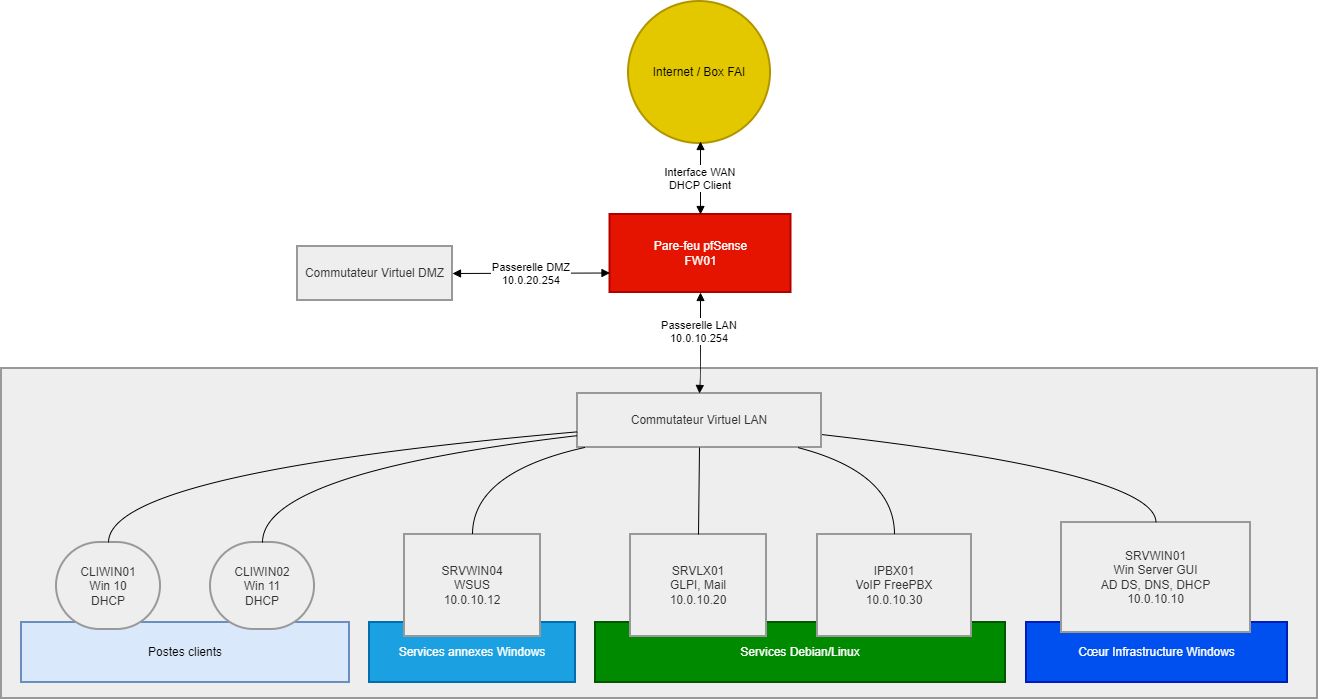

The diagram above was exported from draw.io. Its source (the exported page's mxGraphModel, read from the mxfile embedded in the PNG):
<mxGraphModel dx="1623" dy="858" grid="1" gridSize="10" guides="1" tooltips="1" connect="1" arrows="1" fold="1" page="1" pageScale="1" pageWidth="827" pageHeight="1169" math="0" shadow="0">
  <root>
    <mxCell id="0" />
    <mxCell id="1" parent="0" />
    <mxCell id="3RT0tenQy8LLTNQlbfVT-2" parent="1" style="whiteSpace=wrap;strokeWidth=2;fillColor=light-dark(#eeeeee,#1f2020);strokeColor=light-dark(#999999,#cccccc);fontColor=light-dark(#333333,#cccccc);" value="" vertex="1">
      <mxGeometry height="330" width="1316" x="414" y="557" as="geometry" />
    </mxCell>
    <mxCell id="3RT0tenQy8LLTNQlbfVT-3" parent="1" style="whiteSpace=wrap;strokeWidth=2;fillColor=light-dark(#DAE8FC,#121924);strokeColor=#6c8ebf;" value="Postes clients" vertex="1">
      <mxGeometry height="60" width="328" x="434" y="811" as="geometry" />
    </mxCell>
    <mxCell id="3RT0tenQy8LLTNQlbfVT-4" parent="1" style="whiteSpace=wrap;strokeWidth=2;fillColor=#1ba1e2;strokeColor=#006EAF;fontColor=#ffffff;" value="Services annexes Windows" vertex="1">
      <mxGeometry height="60" width="206" x="782" y="811" as="geometry" />
    </mxCell>
    <mxCell id="3RT0tenQy8LLTNQlbfVT-5" parent="1" style="whiteSpace=wrap;strokeWidth=2;fillColor=#008a00;strokeColor=#005700;fontColor=#ffffff;" value="Services Debian/Linux" vertex="1">
      <mxGeometry height="60" width="410" x="1008" y="811" as="geometry" />
    </mxCell>
    <mxCell id="3RT0tenQy8LLTNQlbfVT-6" parent="1" style="whiteSpace=wrap;strokeWidth=2;fillColor=#0050ef;strokeColor=#001DBC;fontColor=#ffffff;verticalAlign=middle;" value="Cœur Infrastructure Windows" vertex="1">
      <mxGeometry height="60" width="261" x="1439" y="811" as="geometry" />
    </mxCell>
    <mxCell id="3RT0tenQy8LLTNQlbfVT-7" parent="1" style="ellipse;aspect=fixed;strokeWidth=2;whiteSpace=wrap;fillColor=#e3c800;fontColor=#000000;strokeColor=#B09500;" value="Internet / Box FAI" vertex="1">
      <mxGeometry height="142" width="142" x="1041" y="190" as="geometry" />
    </mxCell>
    <mxCell id="3RT0tenQy8LLTNQlbfVT-8" parent="1" style="whiteSpace=wrap;strokeWidth=2;fillColor=#e51400;strokeColor=#B20000;fontColor=#ffffff;" value="Pare-feu pfSense&#10;FW01" vertex="1">
      <mxGeometry height="78" width="181" x="1022.5" y="403" as="geometry" />
    </mxCell>
    <mxCell id="3RT0tenQy8LLTNQlbfVT-9" parent="1" style="whiteSpace=wrap;strokeWidth=2;fillColor=light-dark(#eeeeee,#1f2020);strokeColor=light-dark(#999999,#cccccc);fontColor=light-dark(#333333,#cccccc);" value="Commutateur Virtuel LAN" vertex="1">
      <mxGeometry height="54" width="244" x="990" y="582" as="geometry" />
    </mxCell>
    <mxCell id="3RT0tenQy8LLTNQlbfVT-10" parent="1" style="whiteSpace=wrap;strokeWidth=2;fillColor=light-dark(#eeeeee,#1f2020);strokeColor=light-dark(#999999,#cccccc);fontColor=light-dark(#333333,#cccccc);" value="SRVWIN01&#10;Win Server GUI&#10;AD DS, DNS, DHCP&#10;10.0.10.10" vertex="1">
      <mxGeometry height="110" width="189" x="1474" y="711" as="geometry" />
    </mxCell>
    <mxCell id="3RT0tenQy8LLTNQlbfVT-12" parent="1" style="whiteSpace=wrap;strokeWidth=2;fillColor=light-dark(#eeeeee,#1f2020);strokeColor=light-dark(#999999,#cccccc);fontColor=light-dark(#333333,#cccccc);" value="SRVLX01&#10;GLPI, Mail&#10;10.0.10.20" vertex="1">
      <mxGeometry height="102" width="136" x="1043" y="723" as="geometry" />
    </mxCell>
    <mxCell id="3RT0tenQy8LLTNQlbfVT-13" parent="1" style="whiteSpace=wrap;strokeWidth=2;fillColor=light-dark(#eeeeee,#1f2020);strokeColor=light-dark(#999999,#cccccc);fontColor=light-dark(#333333,#cccccc);" value="IPBX01&#10;VoIP FreePBX&#10;10.0.10.30" vertex="1">
      <mxGeometry height="102" width="154" x="1230" y="723" as="geometry" />
    </mxCell>
    <mxCell id="3RT0tenQy8LLTNQlbfVT-14" parent="1" style="whiteSpace=wrap;strokeWidth=2;fillColor=light-dark(#eeeeee,#1f2020);strokeColor=light-dark(#999999,#cccccc);fontColor=light-dark(#333333,#cccccc);" value="SRVWIN04&#10;WSUS&#10;10.0.10.12" vertex="1">
      <mxGeometry height="102" width="136" x="817" y="723" as="geometry" />
    </mxCell>
    <mxCell id="3RT0tenQy8LLTNQlbfVT-15" parent="1" style="rounded=1;whiteSpace=wrap;arcSize=50;strokeWidth=2;fillColor=light-dark(#eeeeee,#1f2020);strokeColor=light-dark(#999999,#cccccc);fontColor=light-dark(#333333,#cccccc);" value="CLIWIN01&#10;Win 10&#10;DHCP" vertex="1">
      <mxGeometry height="87" width="104" x="469" y="731" as="geometry" />
    </mxCell>
    <mxCell id="3RT0tenQy8LLTNQlbfVT-16" parent="1" style="rounded=1;whiteSpace=wrap;arcSize=50;strokeWidth=2;fillColor=light-dark(#eeeeee,#1f2020);strokeColor=light-dark(#999999,#cccccc);fontColor=light-dark(#333333,#cccccc);" value="CLIWIN02&#10;Win 11&#10;DHCP" vertex="1">
      <mxGeometry height="87" width="104" x="623" y="731" as="geometry" />
    </mxCell>
    <mxCell id="3RT0tenQy8LLTNQlbfVT-17" parent="1" style="whiteSpace=wrap;strokeWidth=2;fillColor=light-dark(#EEEEEE,#4B4D4D);strokeColor=light-dark(#999999,#cccccc);fontColor=light-dark(#333333,#cccccc);" value="Commutateur Virtuel DMZ" vertex="1">
      <mxGeometry height="54" width="155" x="710" y="435" as="geometry" />
    </mxCell>
    <mxCell id="3RT0tenQy8LLTNQlbfVT-19" edge="1" parent="1" style="curved=1;startArrow=block;endArrow=block;entryX=0.5;entryY=0.01;rounded=0;" target="3RT0tenQy8LLTNQlbfVT-8" value="Interface WAN&#10;DHCP Client">
      <mxGeometry relative="1" as="geometry">
        <Array as="points" />
        <mxPoint x="1113" y="330" as="sourcePoint" />
      </mxGeometry>
    </mxCell>
    <mxCell id="3RT0tenQy8LLTNQlbfVT-20" edge="1" parent="1" source="3RT0tenQy8LLTNQlbfVT-9" style="curved=1;startArrow=none;endArrow=none;exitX=1;exitY=0.76;entryX=0.5;entryY=0;rounded=0;" target="3RT0tenQy8LLTNQlbfVT-10" value="">
      <mxGeometry relative="1" as="geometry">
        <Array as="points">
          <mxPoint x="1568" y="661" />
        </Array>
      </mxGeometry>
    </mxCell>
    <mxCell id="3RT0tenQy8LLTNQlbfVT-22" edge="1" parent="1" source="3RT0tenQy8LLTNQlbfVT-9" style="curved=1;startArrow=none;endArrow=none;exitX=0.5;exitY=1.01;entryX=0.5;entryY=0;rounded=0;" target="3RT0tenQy8LLTNQlbfVT-12" value="">
      <mxGeometry relative="1" as="geometry">
        <Array as="points" />
      </mxGeometry>
    </mxCell>
    <mxCell id="3RT0tenQy8LLTNQlbfVT-23" edge="1" parent="1" source="3RT0tenQy8LLTNQlbfVT-9" style="curved=1;startArrow=none;endArrow=none;exitX=0.91;exitY=1.01;entryX=0.5;entryY=0;rounded=0;" target="3RT0tenQy8LLTNQlbfVT-13" value="">
      <mxGeometry relative="1" as="geometry">
        <Array as="points">
          <mxPoint x="1307" y="661" />
        </Array>
      </mxGeometry>
    </mxCell>
    <mxCell id="3RT0tenQy8LLTNQlbfVT-24" edge="1" parent="1" source="3RT0tenQy8LLTNQlbfVT-9" style="curved=1;startArrow=none;endArrow=none;exitX=0.02;exitY=1.01;entryX=0.5;entryY=0;rounded=0;" target="3RT0tenQy8LLTNQlbfVT-14" value="">
      <mxGeometry relative="1" as="geometry">
        <Array as="points">
          <mxPoint x="885" y="661" />
        </Array>
      </mxGeometry>
    </mxCell>
    <mxCell id="3RT0tenQy8LLTNQlbfVT-25" edge="1" parent="1" source="3RT0tenQy8LLTNQlbfVT-9" style="curved=1;startArrow=none;endArrow=none;exitX=0;exitY=0.71;entryX=0.5;entryY=0;rounded=0;" target="3RT0tenQy8LLTNQlbfVT-15" value="">
      <mxGeometry relative="1" as="geometry">
        <Array as="points">
          <mxPoint x="521" y="661" />
        </Array>
      </mxGeometry>
    </mxCell>
    <mxCell id="3RT0tenQy8LLTNQlbfVT-26" edge="1" parent="1" source="3RT0tenQy8LLTNQlbfVT-9" style="curved=1;startArrow=none;endArrow=none;exitX=0;exitY=0.78;entryX=0.5;entryY=0;rounded=0;" target="3RT0tenQy8LLTNQlbfVT-16" value="">
      <mxGeometry relative="1" as="geometry">
        <Array as="points">
          <mxPoint x="675" y="661" />
        </Array>
      </mxGeometry>
    </mxCell>
    <mxCell id="3RT0tenQy8LLTNQlbfVT-28" edge="1" parent="1" source="3RT0tenQy8LLTNQlbfVT-8" style="curved=1;startArrow=block;endArrow=block;exitX=0.5;exitY=1;entryX=0.5;entryY=0.01;rounded=0;exitDx=0;exitDy=0;" target="3RT0tenQy8LLTNQlbfVT-9" value="Passerelle LAN&#10;10.0.10.254">
      <mxGeometry relative="1" x="-0.2279" y="-1" as="geometry">
        <mxPoint as="offset" />
        <Array as="points">
          <mxPoint x="1113" y="557" />
        </Array>
      </mxGeometry>
    </mxCell>
    <mxCell id="u5WIBokNijQ55mVfNBOk-57" edge="1" parent="1" source="3RT0tenQy8LLTNQlbfVT-17" style="curved=1;startArrow=block;endArrow=block;entryX=0;entryY=0.75;rounded=0;entryDx=0;entryDy=0;exitX=1;exitY=0.5;exitDx=0;exitDy=0;" target="3RT0tenQy8LLTNQlbfVT-8" value="Passerelle DMZ&#10;10.0.20.254">
      <mxGeometry relative="1" as="geometry">
        <Array as="points" />
        <mxPoint x="699" y="489" as="sourcePoint" />
        <mxPoint x="781.75" y="481.0000000000002" as="targetPoint" />
      </mxGeometry>
    </mxCell>
  </root>
</mxGraphModel>